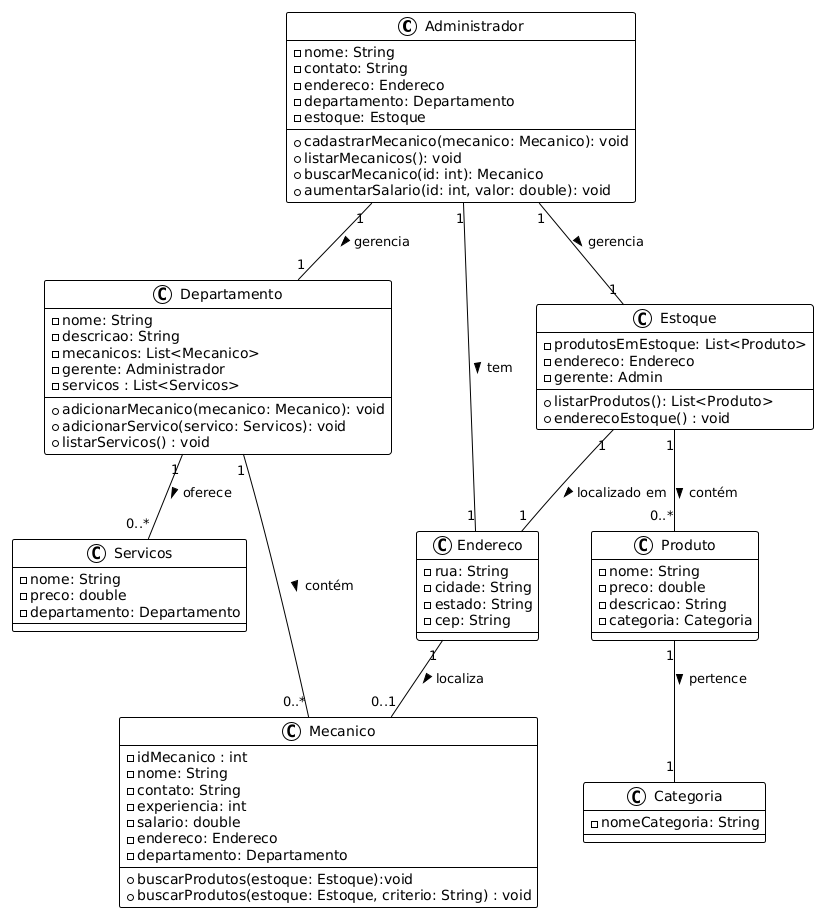

The diagram above was rendered by PlantUML. Its source (embedded in the PNG):
@startuml
!theme plain

class Administrador {
    - nome: String
    - contato: String
    - endereco: Endereco
    - departamento: Departamento
    - estoque: Estoque
    + cadastrarMecanico(mecanico: Mecanico): void
    + listarMecanicos(): void
    + buscarMecanico(id: int): Mecanico
    + aumentarSalario(id: int, valor: double): void
}

class Mecanico {
    - idMecanico : int
    - nome: String
    - contato: String
    - experiencia: int
    - salario: double
    - endereco: Endereco
    - departamento: Departamento
    + buscarProdutos(estoque: Estoque):void
    + buscarProdutos(estoque: Estoque, criterio: String) : void
}

class Produto {
    - nome: String
    - preco: double
    - descricao: String
    - categoria: Categoria
}

class Servicos {
    - nome: String
    - preco: double
    - departamento: Departamento
}

class Departamento {
    - nome: String
    - descricao: String
    - mecanicos: List<Mecanico>
    - gerente: Administrador
    - servicos : List<Servicos>
    + adicionarMecanico(mecanico: Mecanico): void
    + adicionarServico(servico: Servicos): void
    + listarServicos() : void
    
}

class Estoque {
    - produtosEmEstoque: List<Produto>
    - endereco: Endereco
    - gerente: Admin
    + listarProdutos(): List<Produto>
    + enderecoEstoque() : void
}

class Categoria {
    - nomeCategoria: String
}

class Endereco {
    - rua: String
    - cidade: String
    - estado: String
    - cep: String
}

Administrador "1" -- "1" Departamento : gerencia >
Administrador "1" -- "1" Estoque : gerencia >
Administrador "1" -- "1" Endereco : tem >
Departamento "1" -- "0..*" Mecanico : contém >
Departamento "1" -- "0..*" Servicos : oferece >
Estoque "1" -- "0..*" Produto : contém >
Estoque "1" -- "1" Endereco : localizado em >
Produto "1" -- "1" Categoria : pertence >
Endereco "1" -- "0..1" Mecanico : localiza >
@enduml